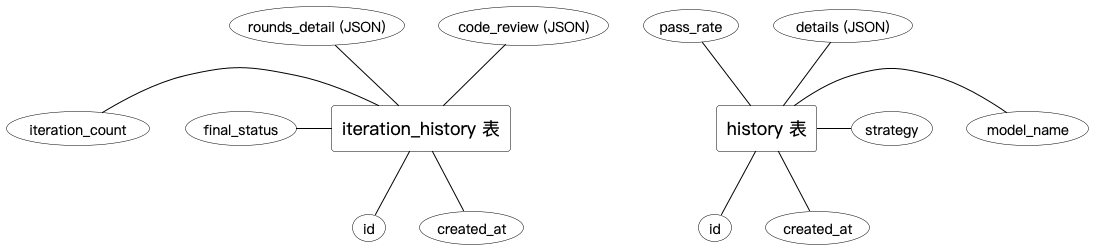

The diagram above was rendered by PlantUML. Its source (embedded in the PNG):
@startuml

skinparam backgroundColor #FFFFFF
skinparam monochrome true
skinparam shadowing false
skinparam defaultFontName "PingFang SC"
skinparam defaultFontSize 16
skinparam rectangleFontSize 18
skinparam usecaseFontSize 14
skinparam usecaseBorderColor Black
skinparam usecaseBackgroundColor White
skinparam rectangleBorderColor Black
skinparam rectangleBackgroundColor White
skinparam arrowColor Black


rectangle "history 表" as H
rectangle "iteration_history 表" as IH

' history 表的属性
usecase "id" as H1
usecase "created_at" as H2
usecase "model_name" as H3
usecase "strategy" as H4
usecase "pass_rate" as H5
usecase "details (JSON)" as H6

' iteration_history 表的属性
usecase "id" as I1
usecase "created_at" as I2
usecase "iteration_count" as I3
usecase "final_status" as I4
usecase "rounds_detail (JSON)" as I5
usecase "code_review (JSON)" as I6

H1 -up- H
H2 -up- H
H3 -left- H
H4 -left- H
H5 -down- H
H6 -down- H

I1 -up- IH
I2 -up- IH
I3 -right- IH
I4 -right- IH
I5 -down- IH
I6 -down- IH
@enduml